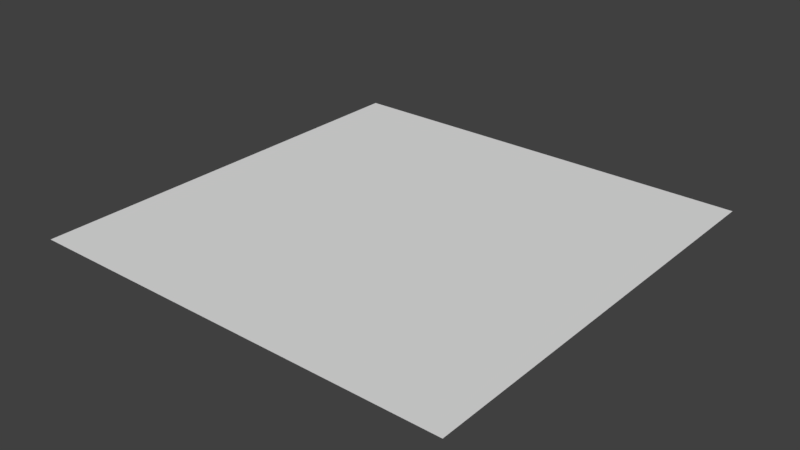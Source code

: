 # Source: Mod_Ground_Edge_Water.blend  (saved by Blender 2.80.75; exported with 4.5.12 LTS)
import bpy
from mathutils import Matrix  # noqa: F401  (used for matrix-valued properties, if any)

bpy.ops.wm.read_factory_settings(use_empty=True)
scene = bpy.context.scene
scene.name = 'Scene'

# ---- collections
col_collection_1 = bpy.data.collections.new('Collection 1'); scene.collection.children.link(col_collection_1)

# ---- materials (node trees are filled in below, after node groups)
mat_tileset = bpy.data.materials.new('Tileset')
mat_tileset.alpha_threshold = 0.0
mat_tileset.use_transparent_shadow = False
mat_tileset.roughness = 0.5
mat_tileset.line_color = (0.0, 0.0, 0.0, 1.0)

# ---- material node trees

# ---- world
world_world = bpy.data.worlds.new('World'); scene.world = world_world
world_world.color = (0.05088, 0.05088, 0.05088)
world_world.use_sun_shadow = False
world_world.sun_shadow_jitter_overblur = 0.0
world_world.cycles.sampling_method = 'MANUAL'

# ---- meshes
me_cube = bpy.data.meshes.new('Cube')
me_cube.from_pydata([(0.5, 0.5, 0.255), (0.5, -0.5, 0.255), (-0.5, -0.5, 0.255), (-0.5, 0.5, 0.255)], [], [(3, 2, 1, 0)])
_uv = me_cube.uv_layers.new(name='UVMap')
_uv.uv.foreach_set('vector', [0.03125, 0.2188, 0.03125, 0.03125, 0.2188, 0.03125, 0.2188, 0.2188])
me_cube.materials.append(mat_tileset)
me_cube.use_remesh_preserve_volume = False
me_cube.use_remesh_preserve_attributes = False
me_cube.use_mirror_vertex_groups = False
me_cube.update()

# ---- objects
ob_model = bpy.data.objects.new('Model', me_cube)

# ---- transforms, parenting, visibility, modifiers, constraints
ob_model.location = (0.0, 0.0, 0.0)
ob_model.lock_rotations_4d = False
ob_model.empty_display_type = 'ARROWS'
ob_model.lineart.crease_threshold = 0.0
_vg = ob_model.vertex_groups.new(name='Group')

# ---- collection membership
col_collection_1.objects.link(ob_model)

# ---- scene / render settings (as saved in the file)
scene.frame_start = 1; scene.frame_end = 250; scene.frame_set(1)
scene.render.engine = 'BLENDER_EEVEE_NEXT'
scene.render.resolution_percentage = 50
scene.render.dither_intensity = 0.0
scene.cycles.use_denoising = False
scene.cycles.samples = 128
scene.cycles.sampling_pattern = 'TABULATED_SOBOL'
scene.cycles.use_adaptive_sampling = False
scene.cycles.use_light_tree = False
scene.cycles.blur_glossy = 0.0
scene.cycles.sample_clamp_indirect = 0.0
scene.view_settings.view_transform = 'Standard'
bpy.context.view_layer.update()

# ---- added for rendering (the .blend has no active camera and no usable light): camera, sun
cam_auto = bpy.data.cameras.new('AutoCamera')
cam_auto.lens = 50.0
cam_auto.sensor_width = 36.0
cam_auto.clip_end = 1000.0
ob_auto_camera = bpy.data.objects.new('AutoCamera', cam_auto)
scene.collection.objects.link(ob_auto_camera)
ob_auto_camera.location = (1.30847, -1.57016, 1.30177)
ob_auto_camera.rotation_euler = (1.09748, -7.21219e-08, 0.694738)
scene.camera = ob_auto_camera
light_auto_sun = bpy.data.lights.new('AutoSun', 'SUN')
light_auto_sun.energy = 3.0
light_auto_sun.angle = 0.0523599
ob_auto_sun = bpy.data.objects.new('AutoSun', light_auto_sun)
scene.collection.objects.link(ob_auto_sun)
ob_auto_sun.rotation_euler = (0.872665, 0.174533, 0.523599)
bpy.context.view_layer.update()
